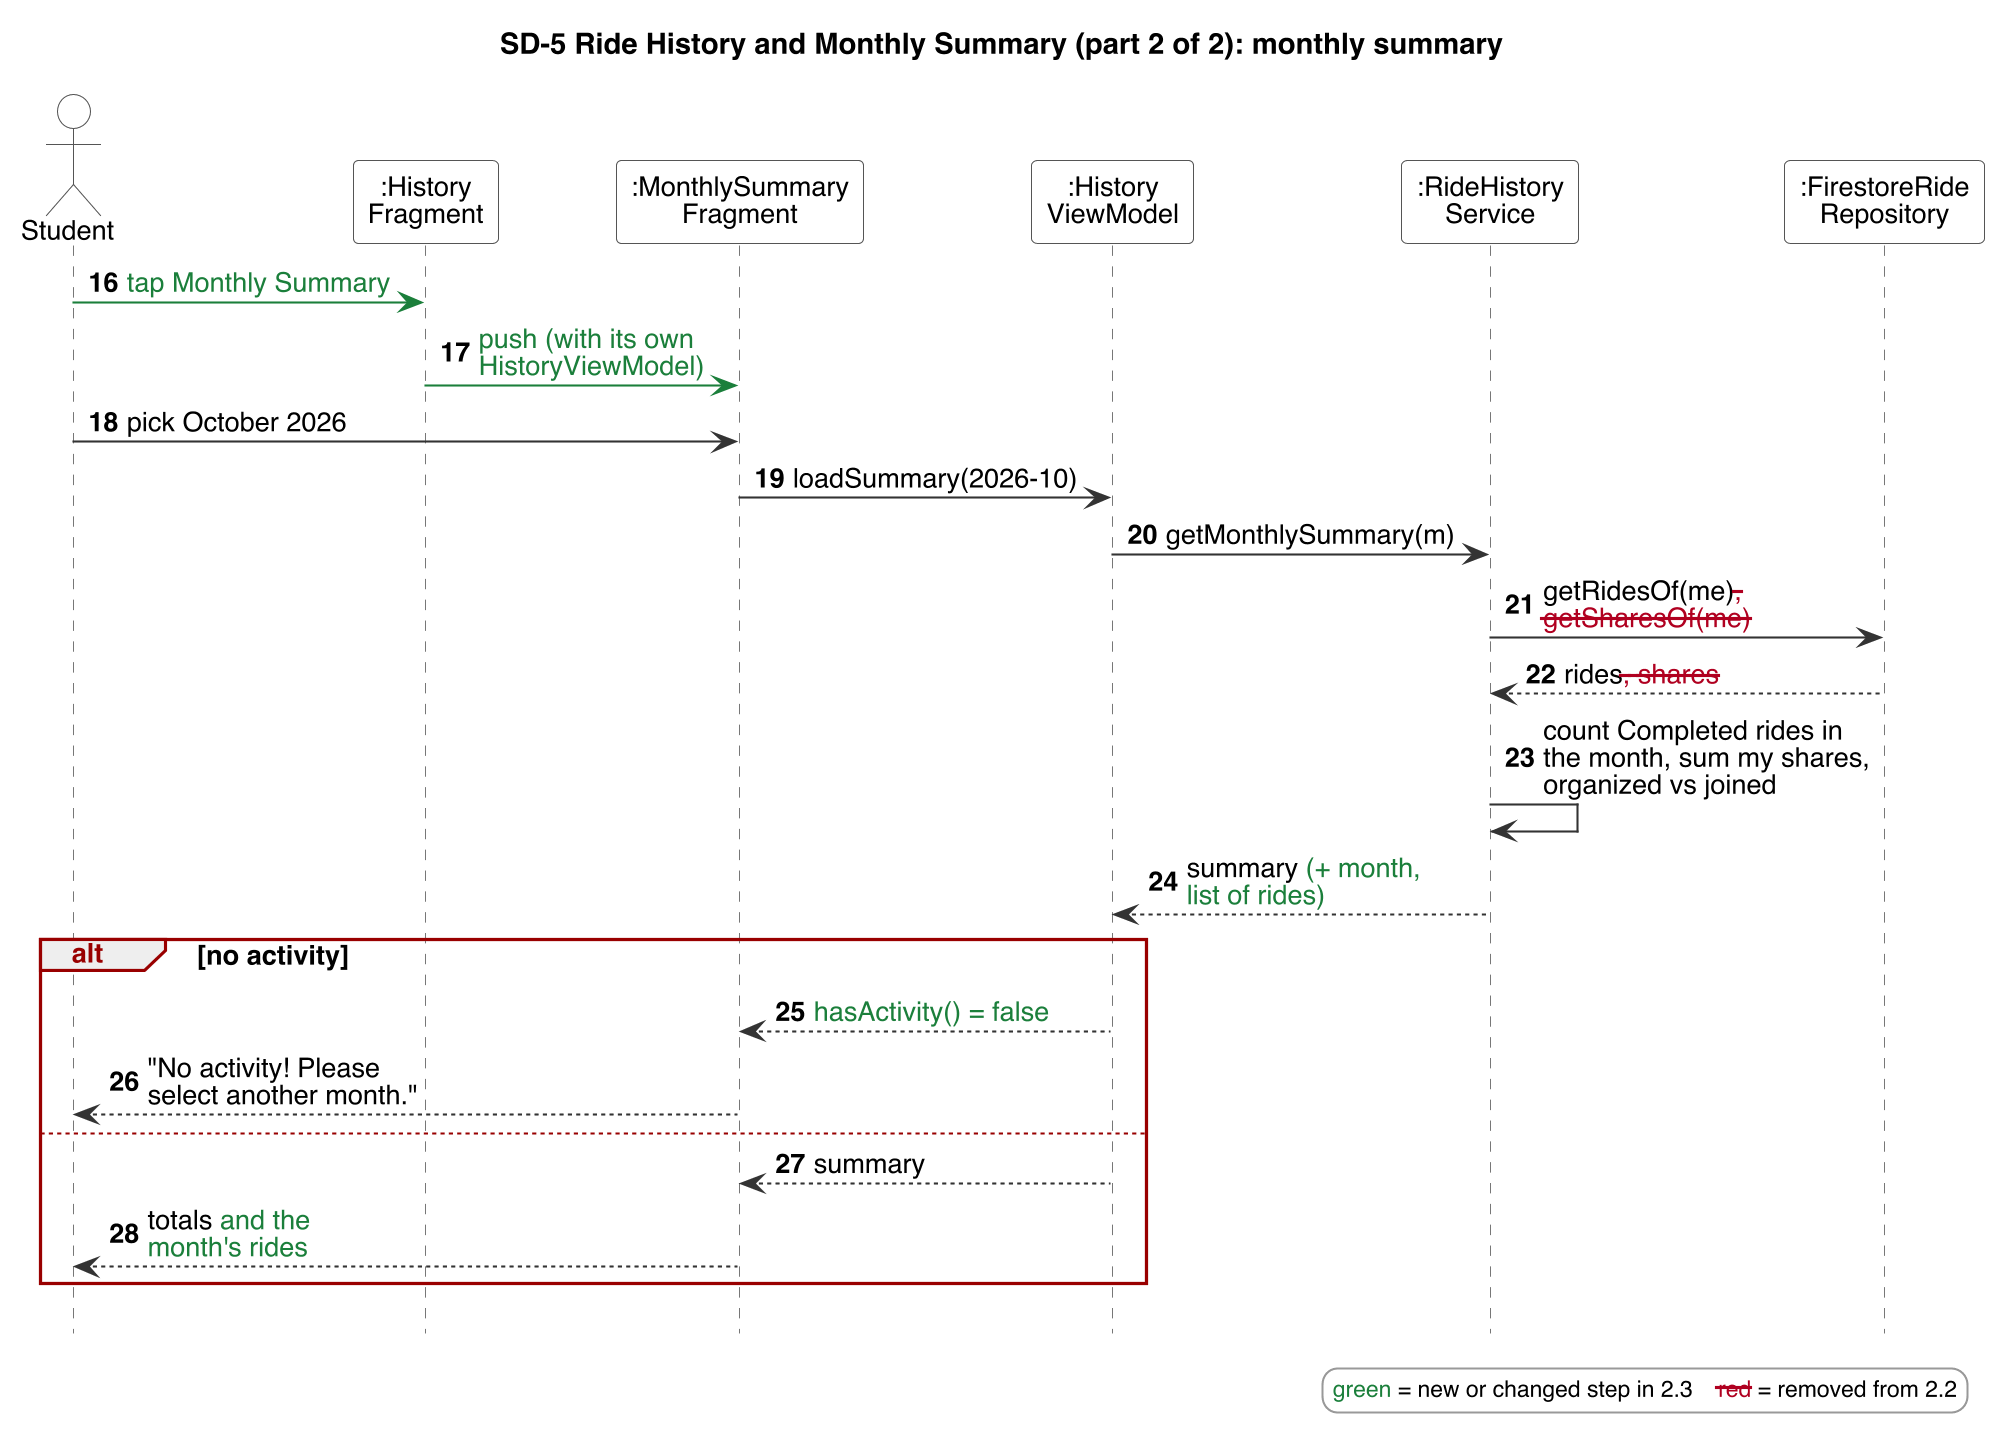

The diagram above was rendered by PlantUML. Its source (embedded in the PNG):
@startuml
!include style.iuml
skinparam maxMessageSize 1000
title SD-5 Ride History and Monthly Summary (part 2 of 2): monthly summary
autonumber 16
actor Student
participant ":History\nFragment" as HF
participant ":MonthlySummary\nFragment" as MF
participant ":History\nViewModel" as VM
participant ":RideHistory\nService" as HS
participant ":FirestoreRide\nRepository" as RR

Student -[#1B7F3B]> HF : <color:#1B7F3B>tap Monthly Summary</color>
HF -[#1B7F3B]> MF : <color:#1B7F3B>push (with its own</color>\n<color:#1B7F3B>HistoryViewModel)</color>
Student -> MF : pick October 2026
MF -> VM : loadSummary(2026-10)
VM -> HS : getMonthlySummary(m)
HS -> RR : getRidesOf(me)<color:#B00020><s>,</s></color>\n<color:#B00020><s>getSharesOf(me)</s></color>
RR --> HS : rides<color:#B00020><s>, shares</s></color>
HS -> HS : count Completed rides in\nthe month, sum my shares,\norganized vs joined
HS --> VM : summary <color:#1B7F3B>(+ month,</color>\n<color:#1B7F3B>list of rides)</color>
alt no activity
  VM --> MF : <color:#1B7F3B>hasActivity() = false</color>
  MF --> Student : "No activity! Please\nselect another month."
else
  VM --> MF : summary
  MF --> Student : totals <color:#1B7F3B>and the</color>\n<color:#1B7F3B>month's rides</color>
end
$seqlegend()
@enduml